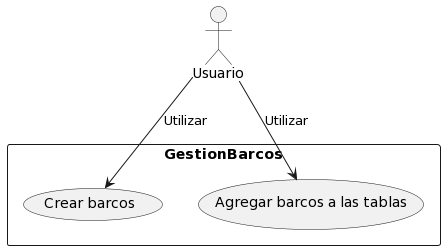

The diagram above was rendered by PlantUML. Its source (embedded in the PNG):
@startuml
actor Usuario as U
rectangle GestionBarcos {
  usecase "Crear barcos" as UC1
  usecase "Agregar barcos a las tablas" as UC2

}
U --> UC1: Utilizar
U --> UC2: Utilizar
@enduml